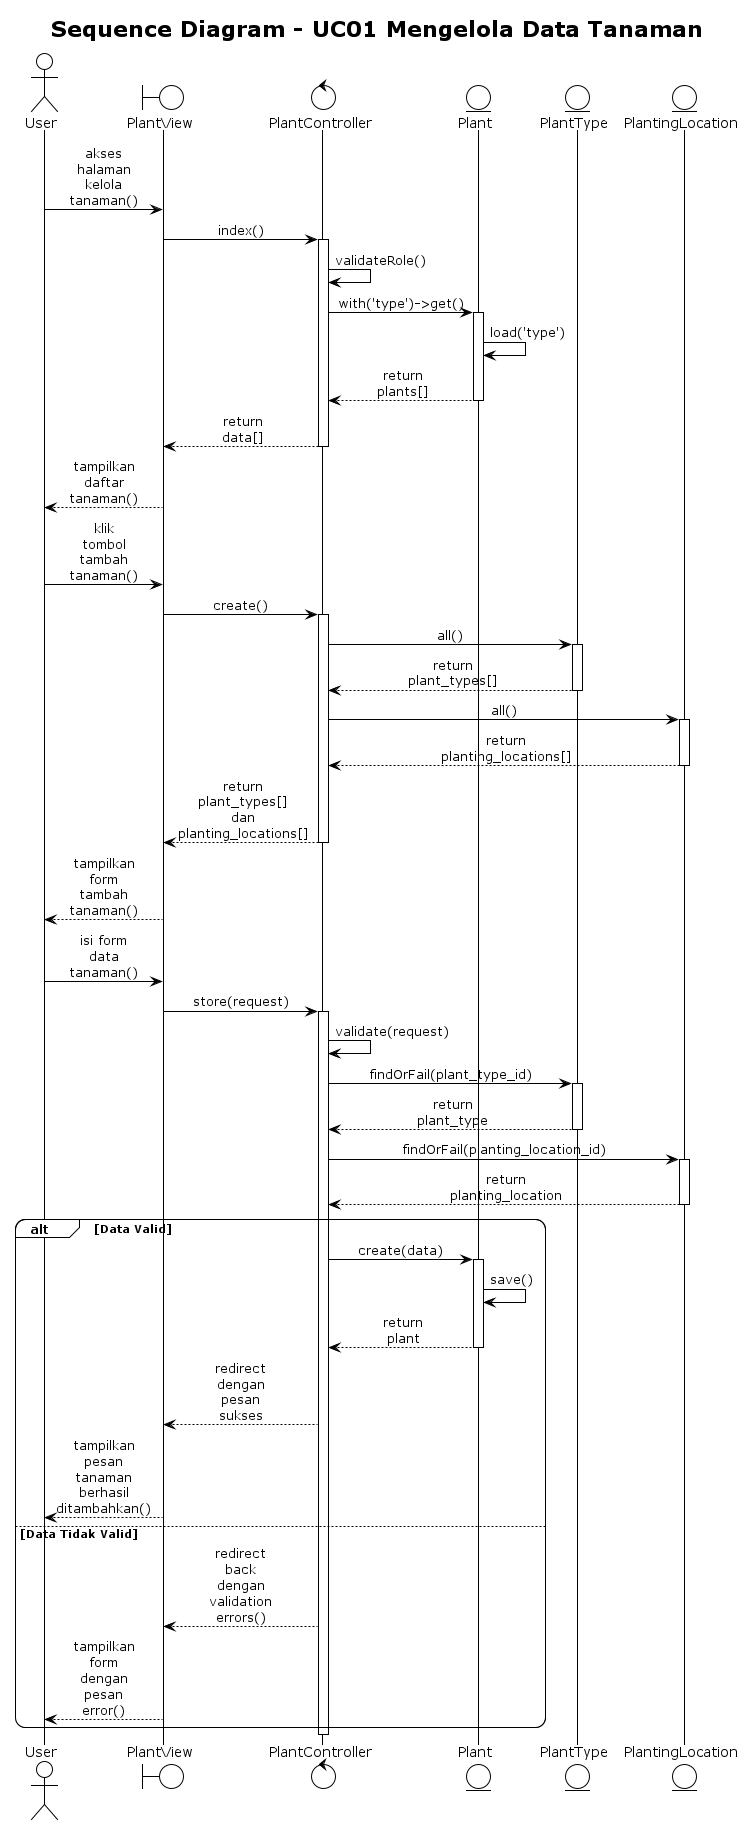

The diagram above was rendered by PlantUML. Its source (embedded in the PNG):
@startuml
' SIBESTI - Sequence Diagram (Updated Feb 2026)
!theme plain
skinparam sequenceMessageAlign center
skinparam roundcorner 20
skinparam maxmessagesize 60

title Sequence Diagram - UC01 Mengelola Data Tanaman

actor "User" as User
boundary "PlantView" as View
control "PlantController" as Controller
entity "Plant" as Plant
entity "PlantType" as PlantType
entity "PlantingLocation" as PlantingLocation

User -> View: akses halaman kelola tanaman()
View -> Controller: index()
activate Controller
Controller -> Controller: validateRole()
Controller -> Plant: with('type')->get()
activate Plant
Plant -> Plant: load('type')
Plant --> Controller: return plants[]
deactivate Plant
Controller --> View: return data[]
deactivate Controller
View --> User: tampilkan daftar tanaman()

User -> View: klik tombol tambah tanaman()
View -> Controller: create()
activate Controller
Controller -> PlantType: all()
activate PlantType
PlantType --> Controller: return plant_types[]
deactivate PlantType

Controller -> PlantingLocation: all()
activate PlantingLocation
PlantingLocation --> Controller: return planting_locations[]
deactivate PlantingLocation

Controller --> View: return plant_types[] dan planting_locations[]
deactivate Controller
View --> User: tampilkan form tambah tanaman()

User -> View: isi form data tanaman()
View -> Controller: store(request)
activate Controller
Controller -> Controller: validate(request)
Controller -> PlantType: findOrFail(plant_type_id)
activate PlantType
PlantType --> Controller: return plant_type
deactivate PlantType

Controller -> PlantingLocation: findOrFail(planting_location_id)
activate PlantingLocation
PlantingLocation --> Controller: return planting_location
deactivate PlantingLocation

alt Data Valid
    Controller -> Plant: create(data)
    activate Plant
    Plant -> Plant: save()
    Plant --> Controller: return plant
    deactivate Plant
    Controller --> View: redirect dengan pesan sukses
    View --> User: tampilkan pesan tanaman berhasil ditambahkan()
else Data Tidak Valid
    Controller --> View: redirect back dengan validation errors()
    View --> User: tampilkan form dengan pesan error()
end
deactivate Controller

@enduml